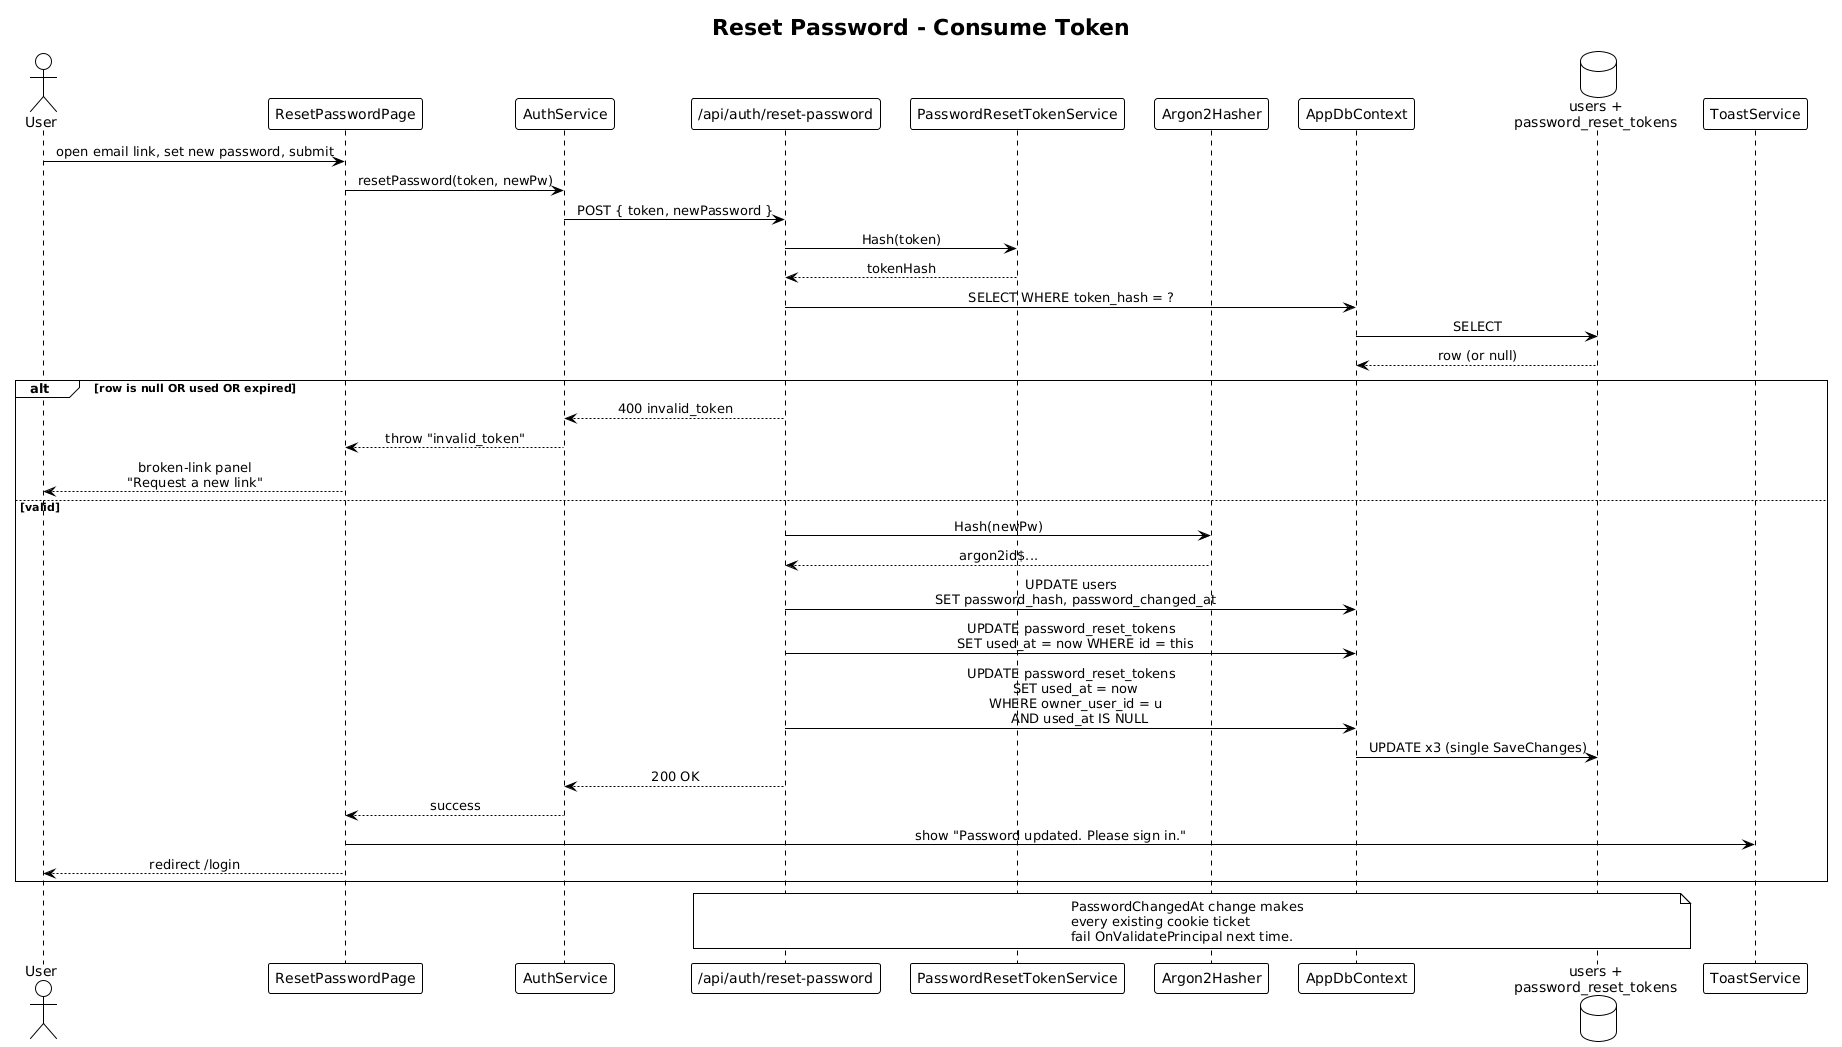

The diagram above was rendered by PlantUML. Its source (embedded in the PNG):
@startuml
!theme plain
skinparam sequenceMessageAlign center

title Reset Password - Consume Token

actor User
participant "ResetPasswordPage" as PG
participant "AuthService" as SVC
participant "/api/auth/reset-password" as EP
participant "PasswordResetTokenService" as TKN
participant "Argon2Hasher" as H
participant "AppDbContext" as CTX
database "users +\npassword_reset_tokens" as DB
participant "ToastService" as TST

User -> PG: open email link, set new password, submit
PG -> SVC: resetPassword(token, newPw)
SVC -> EP: POST { token, newPassword }
EP -> TKN: Hash(token)
TKN --> EP: tokenHash
EP -> CTX: SELECT WHERE token_hash = ?
CTX -> DB: SELECT
DB --> CTX: row (or null)

alt row is null OR used OR expired
    EP --> SVC: 400 invalid_token
    SVC --> PG: throw "invalid_token"
    PG --> User: broken-link panel\n"Request a new link"
else valid
    EP -> H: Hash(newPw)
    H --> EP: argon2id$...
    EP -> CTX: UPDATE users\n  SET password_hash, password_changed_at
    EP -> CTX: UPDATE password_reset_tokens\n  SET used_at = now WHERE id = this
    EP -> CTX: UPDATE password_reset_tokens\n  SET used_at = now\n  WHERE owner_user_id = u\n    AND used_at IS NULL
    CTX -> DB: UPDATE x3 (single SaveChanges)
    EP --> SVC: 200 OK
    SVC --> PG: success
    PG -> TST: show "Password updated. Please sign in."
    PG --> User: redirect /login
end

note over EP,DB
  PasswordChangedAt change makes
  every existing cookie ticket
  fail OnValidatePrincipal next time.
end note
@enduml